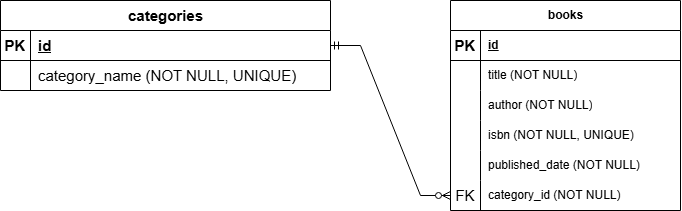

The diagram above was exported from draw.io. Its source (the exported page's mxGraphModel, read from the mxfile embedded in the PNG):
<mxGraphModel dx="1191" dy="-458" grid="0" gridSize="10" guides="0" tooltips="1" connect="1" arrows="1" fold="1" page="1" pageScale="1" pageWidth="850" pageHeight="1100" math="0" shadow="0">
  <root>
    <mxCell id="0" />
    <mxCell id="1" parent="0" />
    <mxCell id="TWnXWrq_hQ3ywOsjNfW6-1" parent="1" style="shape=table;startSize=30;container=1;collapsible=1;childLayout=tableLayout;fixedRows=1;rowLines=0;fontStyle=1;align=center;resizeLast=1;html=1;fontSize=15;" value="categories" vertex="1">
      <mxGeometry height="90" width="330" x="90" y="1160" as="geometry" />
    </mxCell>
    <mxCell id="TWnXWrq_hQ3ywOsjNfW6-2" parent="TWnXWrq_hQ3ywOsjNfW6-1" style="shape=tableRow;horizontal=0;startSize=0;swimlaneHead=0;swimlaneBody=0;fillColor=none;collapsible=0;dropTarget=0;points=[[0,0.5],[1,0.5]];portConstraint=eastwest;top=0;left=0;right=0;bottom=1;fontSize=15;" value="" vertex="1">
      <mxGeometry height="30" width="330" y="30" as="geometry" />
    </mxCell>
    <mxCell id="TWnXWrq_hQ3ywOsjNfW6-3" parent="TWnXWrq_hQ3ywOsjNfW6-2" style="shape=partialRectangle;connectable=0;fillColor=none;top=0;left=0;bottom=0;right=0;fontStyle=1;overflow=hidden;whiteSpace=wrap;html=1;fontSize=15;" value="PK" vertex="1">
      <mxGeometry height="30" width="30" as="geometry">
        <mxRectangle height="30" width="30" as="alternateBounds" />
      </mxGeometry>
    </mxCell>
    <mxCell id="TWnXWrq_hQ3ywOsjNfW6-4" parent="TWnXWrq_hQ3ywOsjNfW6-2" style="shape=partialRectangle;connectable=0;fillColor=none;top=0;left=0;bottom=0;right=0;align=left;spacingLeft=6;fontStyle=5;overflow=hidden;whiteSpace=wrap;html=1;fontSize=15;" value="id" vertex="1">
      <mxGeometry height="30" width="300" x="30" as="geometry">
        <mxRectangle height="30" width="300" as="alternateBounds" />
      </mxGeometry>
    </mxCell>
    <mxCell id="TWnXWrq_hQ3ywOsjNfW6-5" parent="TWnXWrq_hQ3ywOsjNfW6-1" style="shape=tableRow;horizontal=0;startSize=0;swimlaneHead=0;swimlaneBody=0;fillColor=none;collapsible=0;dropTarget=0;points=[[0,0.5],[1,0.5]];portConstraint=eastwest;top=0;left=0;right=0;bottom=0;fontSize=15;" value="" vertex="1">
      <mxGeometry height="30" width="330" y="60" as="geometry" />
    </mxCell>
    <mxCell id="TWnXWrq_hQ3ywOsjNfW6-6" parent="TWnXWrq_hQ3ywOsjNfW6-5" style="shape=partialRectangle;connectable=0;fillColor=none;top=0;left=0;bottom=0;right=0;editable=1;overflow=hidden;whiteSpace=wrap;html=1;fontSize=15;" value="" vertex="1">
      <mxGeometry height="30" width="30" as="geometry">
        <mxRectangle height="30" width="30" as="alternateBounds" />
      </mxGeometry>
    </mxCell>
    <mxCell id="TWnXWrq_hQ3ywOsjNfW6-7" parent="TWnXWrq_hQ3ywOsjNfW6-5" style="shape=partialRectangle;connectable=0;fillColor=none;top=0;left=0;bottom=0;right=0;align=left;spacingLeft=6;overflow=hidden;whiteSpace=wrap;html=1;fontSize=15;" value="category_name (NOT NULL, UNIQUE)" vertex="1">
      <mxGeometry height="30" width="300" x="30" as="geometry">
        <mxRectangle height="30" width="300" as="alternateBounds" />
      </mxGeometry>
    </mxCell>
    <mxCell id="TWnXWrq_hQ3ywOsjNfW6-8" parent="1" style="shape=table;startSize=30;container=1;collapsible=1;childLayout=tableLayout;fixedRows=1;rowLines=0;fontStyle=1;align=center;resizeLast=1;html=1;" value="books" vertex="1">
      <mxGeometry height="210" width="230" x="540" y="1160" as="geometry" />
    </mxCell>
    <mxCell id="TWnXWrq_hQ3ywOsjNfW6-9" parent="TWnXWrq_hQ3ywOsjNfW6-8" style="shape=tableRow;horizontal=0;startSize=0;swimlaneHead=0;swimlaneBody=0;fillColor=none;collapsible=0;dropTarget=0;points=[[0,0.5],[1,0.5]];portConstraint=eastwest;top=0;left=0;right=0;bottom=1;" value="" vertex="1">
      <mxGeometry height="30" width="230" y="30" as="geometry" />
    </mxCell>
    <mxCell id="TWnXWrq_hQ3ywOsjNfW6-10" parent="TWnXWrq_hQ3ywOsjNfW6-9" style="shape=partialRectangle;connectable=0;fillColor=none;top=0;left=0;bottom=0;right=0;fontStyle=1;overflow=hidden;whiteSpace=wrap;html=1;fontSize=15;" value="PK" vertex="1">
      <mxGeometry height="30" width="30" as="geometry">
        <mxRectangle height="30" width="30" as="alternateBounds" />
      </mxGeometry>
    </mxCell>
    <mxCell id="TWnXWrq_hQ3ywOsjNfW6-11" parent="TWnXWrq_hQ3ywOsjNfW6-9" style="shape=partialRectangle;connectable=0;fillColor=none;top=0;left=0;bottom=0;right=0;align=left;spacingLeft=6;fontStyle=5;overflow=hidden;whiteSpace=wrap;html=1;" value="id" vertex="1">
      <mxGeometry height="30" width="200" x="30" as="geometry">
        <mxRectangle height="30" width="200" as="alternateBounds" />
      </mxGeometry>
    </mxCell>
    <mxCell id="TWnXWrq_hQ3ywOsjNfW6-12" parent="TWnXWrq_hQ3ywOsjNfW6-8" style="shape=tableRow;horizontal=0;startSize=0;swimlaneHead=0;swimlaneBody=0;fillColor=none;collapsible=0;dropTarget=0;points=[[0,0.5],[1,0.5]];portConstraint=eastwest;top=0;left=0;right=0;bottom=0;" value="" vertex="1">
      <mxGeometry height="30" width="230" y="60" as="geometry" />
    </mxCell>
    <mxCell id="TWnXWrq_hQ3ywOsjNfW6-13" parent="TWnXWrq_hQ3ywOsjNfW6-12" style="shape=partialRectangle;connectable=0;fillColor=none;top=0;left=0;bottom=0;right=0;editable=1;overflow=hidden;whiteSpace=wrap;html=1;fontSize=15;" value="" vertex="1">
      <mxGeometry height="30" width="30" as="geometry">
        <mxRectangle height="30" width="30" as="alternateBounds" />
      </mxGeometry>
    </mxCell>
    <mxCell id="TWnXWrq_hQ3ywOsjNfW6-14" parent="TWnXWrq_hQ3ywOsjNfW6-12" style="shape=partialRectangle;connectable=0;fillColor=none;top=0;left=0;bottom=0;right=0;align=left;spacingLeft=6;overflow=hidden;whiteSpace=wrap;html=1;" value="title&amp;nbsp;(NOT NULL)" vertex="1">
      <mxGeometry height="30" width="200" x="30" as="geometry">
        <mxRectangle height="30" width="200" as="alternateBounds" />
      </mxGeometry>
    </mxCell>
    <mxCell id="TWnXWrq_hQ3ywOsjNfW6-16" parent="TWnXWrq_hQ3ywOsjNfW6-8" style="shape=tableRow;horizontal=0;startSize=0;swimlaneHead=0;swimlaneBody=0;fillColor=none;collapsible=0;dropTarget=0;points=[[0,0.5],[1,0.5]];portConstraint=eastwest;top=0;left=0;right=0;bottom=0;" vertex="1">
      <mxGeometry height="30" width="230" y="90" as="geometry" />
    </mxCell>
    <mxCell id="TWnXWrq_hQ3ywOsjNfW6-17" parent="TWnXWrq_hQ3ywOsjNfW6-16" style="shape=partialRectangle;connectable=0;fillColor=none;top=0;left=0;bottom=0;right=0;editable=1;overflow=hidden;whiteSpace=wrap;html=1;fontSize=15;" vertex="1">
      <mxGeometry height="30" width="30" as="geometry">
        <mxRectangle height="30" width="30" as="alternateBounds" />
      </mxGeometry>
    </mxCell>
    <mxCell id="TWnXWrq_hQ3ywOsjNfW6-18" parent="TWnXWrq_hQ3ywOsjNfW6-16" style="shape=partialRectangle;connectable=0;fillColor=none;top=0;left=0;bottom=0;right=0;align=left;spacingLeft=6;overflow=hidden;whiteSpace=wrap;html=1;" value="author&amp;nbsp;(NOT NULL)" vertex="1">
      <mxGeometry height="30" width="200" x="30" as="geometry">
        <mxRectangle height="30" width="200" as="alternateBounds" />
      </mxGeometry>
    </mxCell>
    <mxCell id="TWnXWrq_hQ3ywOsjNfW6-25" parent="TWnXWrq_hQ3ywOsjNfW6-8" style="shape=tableRow;horizontal=0;startSize=0;swimlaneHead=0;swimlaneBody=0;fillColor=none;collapsible=0;dropTarget=0;points=[[0,0.5],[1,0.5]];portConstraint=eastwest;top=0;left=0;right=0;bottom=0;" vertex="1">
      <mxGeometry height="30" width="230" y="120" as="geometry" />
    </mxCell>
    <mxCell id="TWnXWrq_hQ3ywOsjNfW6-26" parent="TWnXWrq_hQ3ywOsjNfW6-25" style="shape=partialRectangle;connectable=0;fillColor=none;top=0;left=0;bottom=0;right=0;editable=1;overflow=hidden;whiteSpace=wrap;html=1;fontSize=15;" vertex="1">
      <mxGeometry height="30" width="30" as="geometry">
        <mxRectangle height="30" width="30" as="alternateBounds" />
      </mxGeometry>
    </mxCell>
    <mxCell id="TWnXWrq_hQ3ywOsjNfW6-27" parent="TWnXWrq_hQ3ywOsjNfW6-25" style="shape=partialRectangle;connectable=0;fillColor=none;top=0;left=0;bottom=0;right=0;align=left;spacingLeft=6;overflow=hidden;whiteSpace=wrap;html=1;" value="isbn&amp;nbsp;(NOT NULL, UNIQUE)" vertex="1">
      <mxGeometry height="30" width="200" x="30" as="geometry">
        <mxRectangle height="30" width="200" as="alternateBounds" />
      </mxGeometry>
    </mxCell>
    <mxCell id="TWnXWrq_hQ3ywOsjNfW6-19" parent="TWnXWrq_hQ3ywOsjNfW6-8" style="shape=tableRow;horizontal=0;startSize=0;swimlaneHead=0;swimlaneBody=0;fillColor=none;collapsible=0;dropTarget=0;points=[[0,0.5],[1,0.5]];portConstraint=eastwest;top=0;left=0;right=0;bottom=0;" vertex="1">
      <mxGeometry height="30" width="230" y="150" as="geometry" />
    </mxCell>
    <mxCell id="TWnXWrq_hQ3ywOsjNfW6-20" parent="TWnXWrq_hQ3ywOsjNfW6-19" style="shape=partialRectangle;connectable=0;fillColor=none;top=0;left=0;bottom=0;right=0;editable=1;overflow=hidden;whiteSpace=wrap;html=1;fontSize=15;" vertex="1">
      <mxGeometry height="30" width="30" as="geometry">
        <mxRectangle height="30" width="30" as="alternateBounds" />
      </mxGeometry>
    </mxCell>
    <mxCell id="TWnXWrq_hQ3ywOsjNfW6-21" parent="TWnXWrq_hQ3ywOsjNfW6-19" style="shape=partialRectangle;connectable=0;fillColor=none;top=0;left=0;bottom=0;right=0;align=left;spacingLeft=6;overflow=hidden;whiteSpace=wrap;html=1;" value="published_date&amp;nbsp;(NOT NULL)" vertex="1">
      <mxGeometry height="30" width="200" x="30" as="geometry">
        <mxRectangle height="30" width="200" as="alternateBounds" />
      </mxGeometry>
    </mxCell>
    <mxCell id="TWnXWrq_hQ3ywOsjNfW6-22" parent="TWnXWrq_hQ3ywOsjNfW6-8" style="shape=tableRow;horizontal=0;startSize=0;swimlaneHead=0;swimlaneBody=0;fillColor=none;collapsible=0;dropTarget=0;points=[[0,0.5],[1,0.5]];portConstraint=eastwest;top=0;left=0;right=0;bottom=0;" vertex="1">
      <mxGeometry height="30" width="230" y="180" as="geometry" />
    </mxCell>
    <mxCell id="TWnXWrq_hQ3ywOsjNfW6-23" parent="TWnXWrq_hQ3ywOsjNfW6-22" style="shape=partialRectangle;connectable=0;fillColor=none;top=0;left=0;bottom=0;right=0;editable=1;overflow=hidden;whiteSpace=wrap;html=1;fontSize=15;" value="FK" vertex="1">
      <mxGeometry height="30" width="30" as="geometry">
        <mxRectangle height="30" width="30" as="alternateBounds" />
      </mxGeometry>
    </mxCell>
    <mxCell id="TWnXWrq_hQ3ywOsjNfW6-24" parent="TWnXWrq_hQ3ywOsjNfW6-22" style="shape=partialRectangle;connectable=0;fillColor=none;top=0;left=0;bottom=0;right=0;align=left;spacingLeft=6;overflow=hidden;whiteSpace=wrap;html=1;" value="category_id (NOT NULL)" vertex="1">
      <mxGeometry height="30" width="200" x="30" as="geometry">
        <mxRectangle height="30" width="200" as="alternateBounds" />
      </mxGeometry>
    </mxCell>
    <mxCell id="TWnXWrq_hQ3ywOsjNfW6-28" edge="1" parent="1" source="TWnXWrq_hQ3ywOsjNfW6-2" style="edgeStyle=entityRelationEdgeStyle;fontSize=12;html=1;endArrow=ERzeroToMany;startArrow=ERmandOne;rounded=0;exitX=1;exitY=0.5;exitDx=0;exitDy=0;entryX=0;entryY=0.5;entryDx=0;entryDy=0;" target="TWnXWrq_hQ3ywOsjNfW6-22" value="">
      <mxGeometry height="100" relative="1" width="100" as="geometry">
        <mxPoint x="468" y="1133" as="sourcePoint" />
        <mxPoint x="568" y="1033" as="targetPoint" />
      </mxGeometry>
    </mxCell>
  </root>
</mxGraphModel>